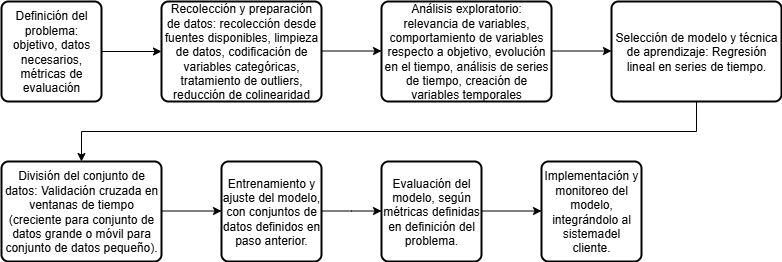

The diagram above was exported from draw.io. Its source (the exported page's mxGraphModel, read from the mxfile embedded in the PNG):
<mxGraphModel dx="1426" dy="841" grid="1" gridSize="10" guides="1" tooltips="1" connect="1" arrows="1" fold="1" page="1" pageScale="1" pageWidth="827" pageHeight="1169" math="0" shadow="0">
  <root>
    <mxCell id="0" />
    <mxCell id="1" parent="0" />
    <mxCell id="3elFPOAeH255cSroFTTC-1" value="Definición del problema: objetivo, datos necesarios, métricas de evaluación" style="rounded=1;whiteSpace=wrap;html=1;absoluteArcSize=1;arcSize=14;strokeWidth=2;" vertex="1" parent="1">
      <mxGeometry x="10" y="10" width="100" height="100" as="geometry" />
    </mxCell>
    <mxCell id="3elFPOAeH255cSroFTTC-2" value="Recolección y preparación de datos: recolección desde fuentes disponibles, limpieza de datos, codificación de variables categóricas, tratamiento de outliers, reducción de colinearidad" style="rounded=1;whiteSpace=wrap;html=1;absoluteArcSize=1;arcSize=14;strokeWidth=2;" vertex="1" parent="1">
      <mxGeometry x="170" y="10" width="160" height="100" as="geometry" />
    </mxCell>
    <mxCell id="3elFPOAeH255cSroFTTC-3" value="Análisis exploratorio: relevancia de variables, comportamiento de variables respecto a objetivo, evolución en el tiempo, análisis de series de tiempo, creación de variables temporales" style="rounded=1;whiteSpace=wrap;html=1;absoluteArcSize=1;arcSize=14;strokeWidth=2;" vertex="1" parent="1">
      <mxGeometry x="390" y="10" width="170" height="100" as="geometry" />
    </mxCell>
    <mxCell id="3elFPOAeH255cSroFTTC-4" value="Selección de modelo y técnica de aprendizaje: Regresión lineal en series de tiempo." style="rounded=1;whiteSpace=wrap;html=1;absoluteArcSize=1;arcSize=14;strokeWidth=2;" vertex="1" parent="1">
      <mxGeometry x="620" y="10" width="170" height="100" as="geometry" />
    </mxCell>
    <mxCell id="3elFPOAeH255cSroFTTC-5" value="División del conjunto de datos: Validación cruzada en ventanas de tiempo (creciente para conjunto de datos grande o móvil para conjunto de datos pequeño)." style="rounded=1;whiteSpace=wrap;html=1;absoluteArcSize=1;arcSize=14;strokeWidth=2;" vertex="1" parent="1">
      <mxGeometry x="10" y="170" width="160" height="100" as="geometry" />
    </mxCell>
    <mxCell id="3elFPOAeH255cSroFTTC-6" value="Entrenamiento y ajuste del modelo, con conjuntos de datos definidos en paso anterior." style="rounded=1;whiteSpace=wrap;html=1;absoluteArcSize=1;arcSize=14;strokeWidth=2;" vertex="1" parent="1">
      <mxGeometry x="230" y="170" width="100" height="100" as="geometry" />
    </mxCell>
    <mxCell id="3elFPOAeH255cSroFTTC-7" value="Evaluación del modelo, según métricas definidas en definición del problema." style="rounded=1;whiteSpace=wrap;html=1;absoluteArcSize=1;arcSize=14;strokeWidth=2;" vertex="1" parent="1">
      <mxGeometry x="390" y="170" width="100" height="100" as="geometry" />
    </mxCell>
    <mxCell id="3elFPOAeH255cSroFTTC-8" value="Implementación y monitoreo del modelo, integrándolo al sistemadel cliente." style="rounded=1;whiteSpace=wrap;html=1;absoluteArcSize=1;arcSize=14;strokeWidth=2;" vertex="1" parent="1">
      <mxGeometry x="550" y="170" width="100" height="100" as="geometry" />
    </mxCell>
    <mxCell id="3elFPOAeH255cSroFTTC-12" value="" style="endArrow=classic;html=1;rounded=0;exitX=1;exitY=0.5;exitDx=0;exitDy=0;entryX=0;entryY=0.5;entryDx=0;entryDy=0;" edge="1" parent="1" source="3elFPOAeH255cSroFTTC-1" target="3elFPOAeH255cSroFTTC-2">
      <mxGeometry width="50" height="50" relative="1" as="geometry">
        <mxPoint x="300" y="60" as="sourcePoint" />
        <mxPoint x="350" y="10" as="targetPoint" />
      </mxGeometry>
    </mxCell>
    <mxCell id="3elFPOAeH255cSroFTTC-13" value="" style="endArrow=classic;html=1;rounded=0;exitX=1;exitY=0.5;exitDx=0;exitDy=0;entryX=0;entryY=0.5;entryDx=0;entryDy=0;" edge="1" parent="1">
      <mxGeometry width="50" height="50" relative="1" as="geometry">
        <mxPoint x="330" y="59.5" as="sourcePoint" />
        <mxPoint x="390" y="59.5" as="targetPoint" />
      </mxGeometry>
    </mxCell>
    <mxCell id="3elFPOAeH255cSroFTTC-14" value="" style="endArrow=classic;html=1;rounded=0;exitX=1;exitY=0.5;exitDx=0;exitDy=0;entryX=0;entryY=0.5;entryDx=0;entryDy=0;" edge="1" parent="1">
      <mxGeometry width="50" height="50" relative="1" as="geometry">
        <mxPoint x="560" y="59.5" as="sourcePoint" />
        <mxPoint x="620" y="59.5" as="targetPoint" />
      </mxGeometry>
    </mxCell>
    <mxCell id="3elFPOAeH255cSroFTTC-15" value="" style="endArrow=classic;html=1;rounded=0;exitX=1;exitY=0.5;exitDx=0;exitDy=0;entryX=0;entryY=0.5;entryDx=0;entryDy=0;" edge="1" parent="1">
      <mxGeometry width="50" height="50" relative="1" as="geometry">
        <mxPoint x="170" y="219.5" as="sourcePoint" />
        <mxPoint x="230" y="219.5" as="targetPoint" />
      </mxGeometry>
    </mxCell>
    <mxCell id="3elFPOAeH255cSroFTTC-16" value="" style="endArrow=classic;html=1;rounded=0;exitX=1;exitY=0.5;exitDx=0;exitDy=0;entryX=0;entryY=0.5;entryDx=0;entryDy=0;" edge="1" parent="1">
      <mxGeometry width="50" height="50" relative="1" as="geometry">
        <mxPoint x="330" y="219.5" as="sourcePoint" />
        <mxPoint x="390" y="219.5" as="targetPoint" />
        <Array as="points">
          <mxPoint x="360" y="219.5" />
        </Array>
      </mxGeometry>
    </mxCell>
    <mxCell id="3elFPOAeH255cSroFTTC-17" value="" style="endArrow=classic;html=1;rounded=0;exitX=1;exitY=0.5;exitDx=0;exitDy=0;entryX=0;entryY=0.5;entryDx=0;entryDy=0;" edge="1" parent="1">
      <mxGeometry width="50" height="50" relative="1" as="geometry">
        <mxPoint x="490" y="219.5" as="sourcePoint" />
        <mxPoint x="550" y="219.5" as="targetPoint" />
      </mxGeometry>
    </mxCell>
    <mxCell id="3elFPOAeH255cSroFTTC-18" value="" style="endArrow=classic;html=1;rounded=0;exitX=0.5;exitY=1;exitDx=0;exitDy=0;entryX=0.5;entryY=0;entryDx=0;entryDy=0;" edge="1" parent="1" source="3elFPOAeH255cSroFTTC-4" target="3elFPOAeH255cSroFTTC-5">
      <mxGeometry width="50" height="50" relative="1" as="geometry">
        <mxPoint x="730" y="140" as="sourcePoint" />
        <mxPoint x="700" y="160" as="targetPoint" />
        <Array as="points">
          <mxPoint x="705" y="140" />
          <mxPoint x="90" y="140" />
        </Array>
      </mxGeometry>
    </mxCell>
  </root>
</mxGraphModel>